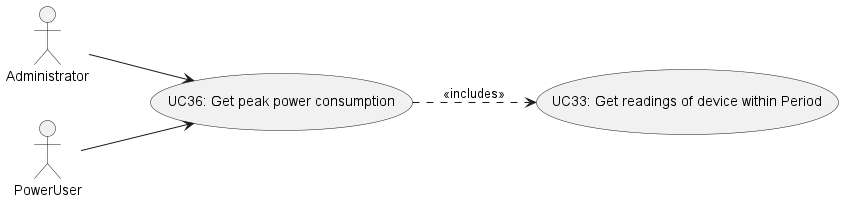

The diagram above was rendered by PlantUML. Its source (embedded in the PNG):
@startuml
'https://plantuml.com/use-case-diagram

left to right direction

Actor Administrator as admin
Actor PowerUser as pw


usecase "UC36: Get peak power consumption" as UC36
usecase "UC33: Get readings of device within Period" as UC33

admin --> UC36
pw --> UC36
UC36 --> UC33 #line.dashed : <<includes>>

@enduml